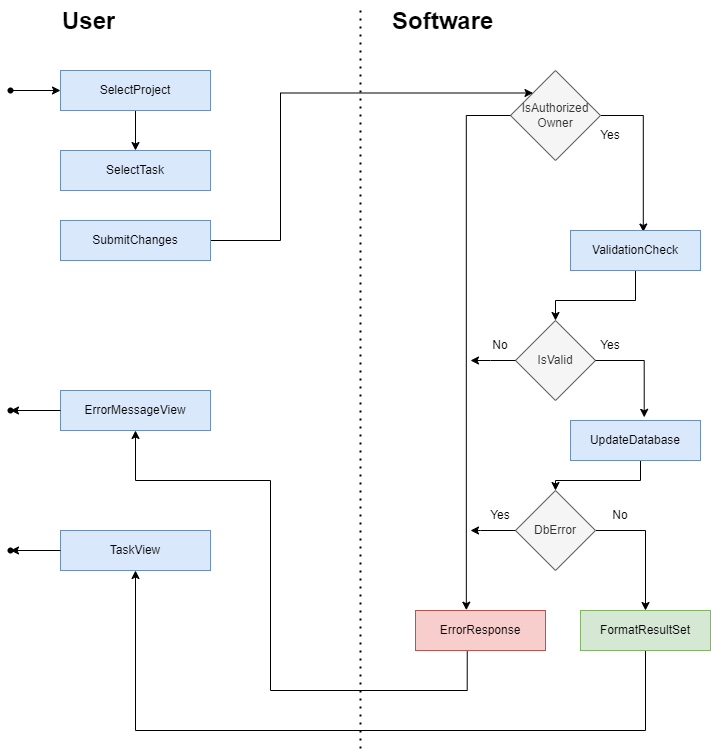

The diagram above was exported from draw.io. Its source (the exported page's mxGraphModel, read from the mxfile embedded in the PNG):
<mxGraphModel dx="1303" dy="581" grid="1" gridSize="10" guides="1" tooltips="1" connect="1" arrows="1" fold="1" page="1" pageScale="1" pageWidth="827" pageHeight="1169" math="0" shadow="0">
  <root>
    <mxCell id="WIyWlLk6GJQsqaUBKTNV-0" />
    <mxCell id="WIyWlLk6GJQsqaUBKTNV-1" parent="WIyWlLk6GJQsqaUBKTNV-0" />
    <mxCell id="T0vc6EYNenZj_TDjWAiG-0" style="edgeStyle=orthogonalEdgeStyle;rounded=0;orthogonalLoop=1;jettySize=auto;html=1;exitX=0.5;exitY=1;exitDx=0;exitDy=0;entryX=0.5;entryY=0;entryDx=0;entryDy=0;" parent="WIyWlLk6GJQsqaUBKTNV-1" source="T0vc6EYNenZj_TDjWAiG-1" target="T0vc6EYNenZj_TDjWAiG-6" edge="1">
      <mxGeometry relative="1" as="geometry" />
    </mxCell>
    <mxCell id="T0vc6EYNenZj_TDjWAiG-1" value="SelectProject" style="rounded=0;whiteSpace=wrap;html=1;fillColor=#dae8fc;strokeColor=#6c8ebf;" parent="WIyWlLk6GJQsqaUBKTNV-1" vertex="1">
      <mxGeometry x="70" y="110" width="150" height="40" as="geometry" />
    </mxCell>
    <mxCell id="T0vc6EYNenZj_TDjWAiG-3" style="edgeStyle=orthogonalEdgeStyle;rounded=0;orthogonalLoop=1;jettySize=auto;html=1;entryX=0.56;entryY=0.038;entryDx=0;entryDy=0;entryPerimeter=0;" parent="WIyWlLk6GJQsqaUBKTNV-1" source="T0vc6EYNenZj_TDjWAiG-4" target="T0vc6EYNenZj_TDjWAiG-11" edge="1">
      <mxGeometry relative="1" as="geometry">
        <mxPoint x="650" y="260" as="targetPoint" />
        <Array as="points">
          <mxPoint x="653" y="155" />
        </Array>
      </mxGeometry>
    </mxCell>
    <mxCell id="T0vc6EYNenZj_TDjWAiG-4" value="IsAuthorized Owner" style="rhombus;whiteSpace=wrap;html=1;fillColor=#f5f5f5;fontColor=#333333;strokeColor=#666666;rounded=0;" parent="WIyWlLk6GJQsqaUBKTNV-1" vertex="1">
      <mxGeometry x="520" y="110" width="90" height="90" as="geometry" />
    </mxCell>
    <mxCell id="T0vc6EYNenZj_TDjWAiG-5" style="edgeStyle=orthogonalEdgeStyle;rounded=0;orthogonalLoop=1;jettySize=auto;html=1;entryX=0;entryY=0;entryDx=0;entryDy=0;" parent="WIyWlLk6GJQsqaUBKTNV-1" target="T0vc6EYNenZj_TDjWAiG-4" edge="1">
      <mxGeometry relative="1" as="geometry">
        <Array as="points">
          <mxPoint x="220" y="280" />
          <mxPoint x="290" y="280" />
          <mxPoint x="290" y="133" />
        </Array>
        <mxPoint x="230" y="280" as="sourcePoint" />
      </mxGeometry>
    </mxCell>
    <mxCell id="T0vc6EYNenZj_TDjWAiG-6" value="SelectTask" style="rounded=0;whiteSpace=wrap;html=1;fillColor=#dae8fc;strokeColor=#6c8ebf;" parent="WIyWlLk6GJQsqaUBKTNV-1" vertex="1">
      <mxGeometry x="70" y="190" width="150" height="40" as="geometry" />
    </mxCell>
    <mxCell id="T0vc6EYNenZj_TDjWAiG-9" value="No" style="text;html=1;align=center;verticalAlign=middle;whiteSpace=wrap;rounded=0;" parent="WIyWlLk6GJQsqaUBKTNV-1" vertex="1">
      <mxGeometry x="480" y="370" width="60" height="30" as="geometry" />
    </mxCell>
    <mxCell id="T0vc6EYNenZj_TDjWAiG-10" style="edgeStyle=orthogonalEdgeStyle;rounded=0;orthogonalLoop=1;jettySize=auto;html=1;exitX=0.5;exitY=1;exitDx=0;exitDy=0;entryX=0.5;entryY=0;entryDx=0;entryDy=0;" parent="WIyWlLk6GJQsqaUBKTNV-1" source="T0vc6EYNenZj_TDjWAiG-11" target="T0vc6EYNenZj_TDjWAiG-13" edge="1">
      <mxGeometry relative="1" as="geometry">
        <Array as="points">
          <mxPoint x="645" y="340" />
          <mxPoint x="565" y="340" />
        </Array>
      </mxGeometry>
    </mxCell>
    <mxCell id="T0vc6EYNenZj_TDjWAiG-11" value="ValidationCheck" style="rounded=0;whiteSpace=wrap;html=1;fillColor=#dae8fc;strokeColor=#6c8ebf;" parent="WIyWlLk6GJQsqaUBKTNV-1" vertex="1">
      <mxGeometry x="580" y="270" width="130" height="40" as="geometry" />
    </mxCell>
    <mxCell id="T0vc6EYNenZj_TDjWAiG-13" value="IsValid" style="rhombus;whiteSpace=wrap;html=1;fillColor=#f5f5f5;fontColor=#333333;strokeColor=#666666;rounded=0;" parent="WIyWlLk6GJQsqaUBKTNV-1" vertex="1">
      <mxGeometry x="525" y="360" width="80" height="80" as="geometry" />
    </mxCell>
    <mxCell id="T0vc6EYNenZj_TDjWAiG-14" value="Yes" style="text;html=1;align=center;verticalAlign=middle;whiteSpace=wrap;rounded=0;" parent="WIyWlLk6GJQsqaUBKTNV-1" vertex="1">
      <mxGeometry x="590" y="160" width="60" height="30" as="geometry" />
    </mxCell>
    <mxCell id="T0vc6EYNenZj_TDjWAiG-80" style="edgeStyle=orthogonalEdgeStyle;rounded=0;orthogonalLoop=1;jettySize=auto;html=1;entryX=0.5;entryY=1;entryDx=0;entryDy=0;" parent="WIyWlLk6GJQsqaUBKTNV-1" source="T0vc6EYNenZj_TDjWAiG-18" target="T0vc6EYNenZj_TDjWAiG-21" edge="1">
      <mxGeometry relative="1" as="geometry">
        <Array as="points">
          <mxPoint x="655" y="770" />
          <mxPoint x="145" y="770" />
        </Array>
      </mxGeometry>
    </mxCell>
    <mxCell id="T0vc6EYNenZj_TDjWAiG-18" value="FormatResultSet" style="rounded=0;whiteSpace=wrap;html=1;fillColor=#d5e8d4;strokeColor=#82b366;" parent="WIyWlLk6GJQsqaUBKTNV-1" vertex="1">
      <mxGeometry x="590" y="650" width="130" height="40" as="geometry" />
    </mxCell>
    <mxCell id="T0vc6EYNenZj_TDjWAiG-20" value="ErrorMessageView" style="rounded=0;whiteSpace=wrap;html=1;fillColor=#dae8fc;strokeColor=#6c8ebf;" parent="WIyWlLk6GJQsqaUBKTNV-1" vertex="1">
      <mxGeometry x="70" y="430" width="150" height="40" as="geometry" />
    </mxCell>
    <mxCell id="T0vc6EYNenZj_TDjWAiG-21" value="TaskView" style="rounded=0;whiteSpace=wrap;html=1;fillColor=#dae8fc;strokeColor=#6c8ebf;" parent="WIyWlLk6GJQsqaUBKTNV-1" vertex="1">
      <mxGeometry x="70" y="570" width="150" height="40" as="geometry" />
    </mxCell>
    <mxCell id="T0vc6EYNenZj_TDjWAiG-22" value="" style="endArrow=none;dashed=1;html=1;dashPattern=1 3;strokeWidth=2;rounded=0;" parent="WIyWlLk6GJQsqaUBKTNV-1" edge="1">
      <mxGeometry width="50" height="50" relative="1" as="geometry">
        <mxPoint x="370" y="50" as="sourcePoint" />
        <mxPoint x="370" y="790" as="targetPoint" />
      </mxGeometry>
    </mxCell>
    <mxCell id="T0vc6EYNenZj_TDjWAiG-23" value="&lt;h1 style=&quot;margin-top: 0px;&quot;&gt;User&lt;/h1&gt;" style="text;html=1;whiteSpace=wrap;overflow=hidden;rounded=0;" parent="WIyWlLk6GJQsqaUBKTNV-1" vertex="1">
      <mxGeometry x="70" y="40" width="180" height="50" as="geometry" />
    </mxCell>
    <mxCell id="T0vc6EYNenZj_TDjWAiG-24" value="&lt;h1 style=&quot;margin-top: 0px;&quot;&gt;Software&lt;/h1&gt;" style="text;html=1;whiteSpace=wrap;overflow=hidden;rounded=0;" parent="WIyWlLk6GJQsqaUBKTNV-1" vertex="1">
      <mxGeometry x="400" y="40" width="180" height="50" as="geometry" />
    </mxCell>
    <mxCell id="T0vc6EYNenZj_TDjWAiG-25" style="edgeStyle=orthogonalEdgeStyle;orthogonalLoop=1;jettySize=auto;html=1;entryX=0;entryY=0.5;entryDx=0;entryDy=0;" parent="WIyWlLk6GJQsqaUBKTNV-1" source="T0vc6EYNenZj_TDjWAiG-26" target="T0vc6EYNenZj_TDjWAiG-1" edge="1">
      <mxGeometry relative="1" as="geometry" />
    </mxCell>
    <mxCell id="T0vc6EYNenZj_TDjWAiG-26" value="" style="shape=waypoint;sketch=0;fillStyle=solid;size=6;pointerEvents=1;points=[];fillColor=none;resizable=0;rotatable=0;perimeter=centerPerimeter;snapToPoint=1;" parent="WIyWlLk6GJQsqaUBKTNV-1" vertex="1">
      <mxGeometry x="10" y="120" width="20" height="20" as="geometry" />
    </mxCell>
    <mxCell id="T0vc6EYNenZj_TDjWAiG-27" value="" style="shape=waypoint;sketch=0;fillStyle=solid;size=6;pointerEvents=1;points=[];fillColor=none;resizable=0;rotatable=0;perimeter=centerPerimeter;snapToPoint=1;" parent="WIyWlLk6GJQsqaUBKTNV-1" vertex="1">
      <mxGeometry x="10" y="440" width="20" height="20" as="geometry" />
    </mxCell>
    <mxCell id="T0vc6EYNenZj_TDjWAiG-28" value="" style="shape=waypoint;sketch=0;fillStyle=solid;size=6;pointerEvents=1;points=[];fillColor=none;resizable=0;rotatable=0;perimeter=centerPerimeter;snapToPoint=1;" parent="WIyWlLk6GJQsqaUBKTNV-1" vertex="1">
      <mxGeometry x="10" y="580" width="20" height="20" as="geometry" />
    </mxCell>
    <mxCell id="T0vc6EYNenZj_TDjWAiG-29" style="edgeStyle=orthogonalEdgeStyle;orthogonalLoop=1;jettySize=auto;html=1;exitX=0;exitY=0.5;exitDx=0;exitDy=0;entryX=0.836;entryY=0.588;entryDx=0;entryDy=0;entryPerimeter=0;" parent="WIyWlLk6GJQsqaUBKTNV-1" source="T0vc6EYNenZj_TDjWAiG-21" target="T0vc6EYNenZj_TDjWAiG-28" edge="1">
      <mxGeometry relative="1" as="geometry" />
    </mxCell>
    <mxCell id="T0vc6EYNenZj_TDjWAiG-30" style="edgeStyle=orthogonalEdgeStyle;orthogonalLoop=1;jettySize=auto;html=1;exitX=0;exitY=0.5;exitDx=0;exitDy=0;entryX=0.836;entryY=0.497;entryDx=0;entryDy=0;entryPerimeter=0;" parent="WIyWlLk6GJQsqaUBKTNV-1" source="T0vc6EYNenZj_TDjWAiG-20" target="T0vc6EYNenZj_TDjWAiG-27" edge="1">
      <mxGeometry relative="1" as="geometry" />
    </mxCell>
    <mxCell id="T0vc6EYNenZj_TDjWAiG-62" value="SubmitChanges" style="rounded=0;whiteSpace=wrap;html=1;fillColor=#dae8fc;strokeColor=#6c8ebf;" parent="WIyWlLk6GJQsqaUBKTNV-1" vertex="1">
      <mxGeometry x="70" y="260" width="150" height="40" as="geometry" />
    </mxCell>
    <mxCell id="T0vc6EYNenZj_TDjWAiG-81" style="edgeStyle=orthogonalEdgeStyle;rounded=0;orthogonalLoop=1;jettySize=auto;html=1;entryX=0.5;entryY=0;entryDx=0;entryDy=0;" parent="WIyWlLk6GJQsqaUBKTNV-1" source="T0vc6EYNenZj_TDjWAiG-66" target="T0vc6EYNenZj_TDjWAiG-68" edge="1">
      <mxGeometry relative="1" as="geometry">
        <Array as="points">
          <mxPoint x="650" y="520" />
          <mxPoint x="565" y="520" />
        </Array>
      </mxGeometry>
    </mxCell>
    <mxCell id="T0vc6EYNenZj_TDjWAiG-66" value="UpdateDatabase" style="rounded=0;whiteSpace=wrap;html=1;fillColor=#dae8fc;strokeColor=#6c8ebf;" parent="WIyWlLk6GJQsqaUBKTNV-1" vertex="1">
      <mxGeometry x="580" y="460" width="130" height="40" as="geometry" />
    </mxCell>
    <mxCell id="T0vc6EYNenZj_TDjWAiG-71" style="edgeStyle=orthogonalEdgeStyle;rounded=0;orthogonalLoop=1;jettySize=auto;html=1;exitX=1;exitY=0.5;exitDx=0;exitDy=0;entryX=0.5;entryY=0;entryDx=0;entryDy=0;" parent="WIyWlLk6GJQsqaUBKTNV-1" source="T0vc6EYNenZj_TDjWAiG-68" target="T0vc6EYNenZj_TDjWAiG-18" edge="1">
      <mxGeometry relative="1" as="geometry" />
    </mxCell>
    <mxCell id="T0vc6EYNenZj_TDjWAiG-68" value="DbError" style="rhombus;whiteSpace=wrap;html=1;fillColor=#f5f5f5;fontColor=#333333;strokeColor=#666666;rounded=0;" parent="WIyWlLk6GJQsqaUBKTNV-1" vertex="1">
      <mxGeometry x="525" y="530" width="80" height="80" as="geometry" />
    </mxCell>
    <mxCell id="T0vc6EYNenZj_TDjWAiG-69" style="edgeStyle=orthogonalEdgeStyle;rounded=0;orthogonalLoop=1;jettySize=auto;html=1;exitX=1;exitY=0.5;exitDx=0;exitDy=0;entryX=0.567;entryY=-0.079;entryDx=0;entryDy=0;entryPerimeter=0;" parent="WIyWlLk6GJQsqaUBKTNV-1" source="T0vc6EYNenZj_TDjWAiG-13" target="T0vc6EYNenZj_TDjWAiG-66" edge="1">
      <mxGeometry relative="1" as="geometry" />
    </mxCell>
    <mxCell id="T0vc6EYNenZj_TDjWAiG-70" value="Yes" style="text;html=1;align=center;verticalAlign=middle;whiteSpace=wrap;rounded=0;" parent="WIyWlLk6GJQsqaUBKTNV-1" vertex="1">
      <mxGeometry x="590" y="370" width="60" height="30" as="geometry" />
    </mxCell>
    <mxCell id="T0vc6EYNenZj_TDjWAiG-73" value="Yes" style="text;html=1;align=center;verticalAlign=middle;whiteSpace=wrap;rounded=0;" parent="WIyWlLk6GJQsqaUBKTNV-1" vertex="1">
      <mxGeometry x="480" y="540" width="60" height="30" as="geometry" />
    </mxCell>
    <mxCell id="T0vc6EYNenZj_TDjWAiG-74" value="No" style="text;html=1;align=center;verticalAlign=middle;whiteSpace=wrap;rounded=0;" parent="WIyWlLk6GJQsqaUBKTNV-1" vertex="1">
      <mxGeometry x="600" y="540" width="60" height="30" as="geometry" />
    </mxCell>
    <mxCell id="T0vc6EYNenZj_TDjWAiG-79" style="edgeStyle=orthogonalEdgeStyle;rounded=0;orthogonalLoop=1;jettySize=auto;html=1;entryX=0.5;entryY=1;entryDx=0;entryDy=0;exitX=0.398;exitY=0.973;exitDx=0;exitDy=0;exitPerimeter=0;" parent="WIyWlLk6GJQsqaUBKTNV-1" source="T0vc6EYNenZj_TDjWAiG-75" target="T0vc6EYNenZj_TDjWAiG-20" edge="1">
      <mxGeometry relative="1" as="geometry">
        <Array as="points">
          <mxPoint x="477" y="730" />
          <mxPoint x="280" y="730" />
          <mxPoint x="280" y="520" />
          <mxPoint x="145" y="520" />
        </Array>
      </mxGeometry>
    </mxCell>
    <mxCell id="T0vc6EYNenZj_TDjWAiG-75" value="ErrorResponse" style="rounded=0;whiteSpace=wrap;html=1;fillColor=#f8cecc;strokeColor=#b85450;" parent="WIyWlLk6GJQsqaUBKTNV-1" vertex="1">
      <mxGeometry x="425" y="650" width="130" height="40" as="geometry" />
    </mxCell>
    <mxCell id="T0vc6EYNenZj_TDjWAiG-76" style="edgeStyle=orthogonalEdgeStyle;rounded=0;orthogonalLoop=1;jettySize=auto;html=1;entryX=0.391;entryY=-0.008;entryDx=0;entryDy=0;entryPerimeter=0;" parent="WIyWlLk6GJQsqaUBKTNV-1" source="T0vc6EYNenZj_TDjWAiG-4" target="T0vc6EYNenZj_TDjWAiG-75" edge="1">
      <mxGeometry relative="1" as="geometry">
        <Array as="points">
          <mxPoint x="476" y="155" />
        </Array>
      </mxGeometry>
    </mxCell>
    <mxCell id="T0vc6EYNenZj_TDjWAiG-77" style="edgeStyle=orthogonalEdgeStyle;rounded=0;orthogonalLoop=1;jettySize=auto;html=1;exitX=0.75;exitY=1;exitDx=0;exitDy=0;entryX=0;entryY=1;entryDx=0;entryDy=0;" parent="WIyWlLk6GJQsqaUBKTNV-1" source="T0vc6EYNenZj_TDjWAiG-9" target="T0vc6EYNenZj_TDjWAiG-9" edge="1">
      <mxGeometry relative="1" as="geometry">
        <Array as="points">
          <mxPoint x="500" y="400" />
          <mxPoint x="500" y="400" />
        </Array>
      </mxGeometry>
    </mxCell>
    <mxCell id="T0vc6EYNenZj_TDjWAiG-78" style="edgeStyle=orthogonalEdgeStyle;rounded=0;orthogonalLoop=1;jettySize=auto;html=1;exitX=0;exitY=0.5;exitDx=0;exitDy=0;entryX=0;entryY=1;entryDx=0;entryDy=0;" parent="WIyWlLk6GJQsqaUBKTNV-1" source="T0vc6EYNenZj_TDjWAiG-68" target="T0vc6EYNenZj_TDjWAiG-73" edge="1">
      <mxGeometry relative="1" as="geometry">
        <Array as="points">
          <mxPoint x="490" y="570" />
          <mxPoint x="490" y="570" />
        </Array>
      </mxGeometry>
    </mxCell>
  </root>
</mxGraphModel>